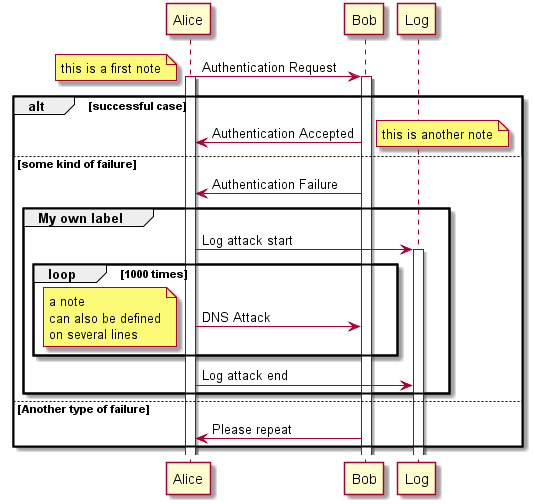

The diagram above was rendered by PlantUML. Its source (embedded in the PNG):
@startuml
Alice -> Bob: Authentication Request
note left: this is a first note

activate Alice
activate Bob

alt successful case

    Bob -> Alice: Authentication Accepted
    note right: this is another note

else some kind of failure

    Bob -> Alice: Authentication Failure
    group My own label
    	Alice -> Log : Log attack start
        Activate Log
        loop 1000 times
            Alice -> Bob: DNS Attack
            note left
            	a note
            	can also be defined
            	on several lines
            end note
      end
    	Alice -> Log : Log attack end
    end

else Another type of failure

   Bob -> Alice: Please repeat

end
@enduml